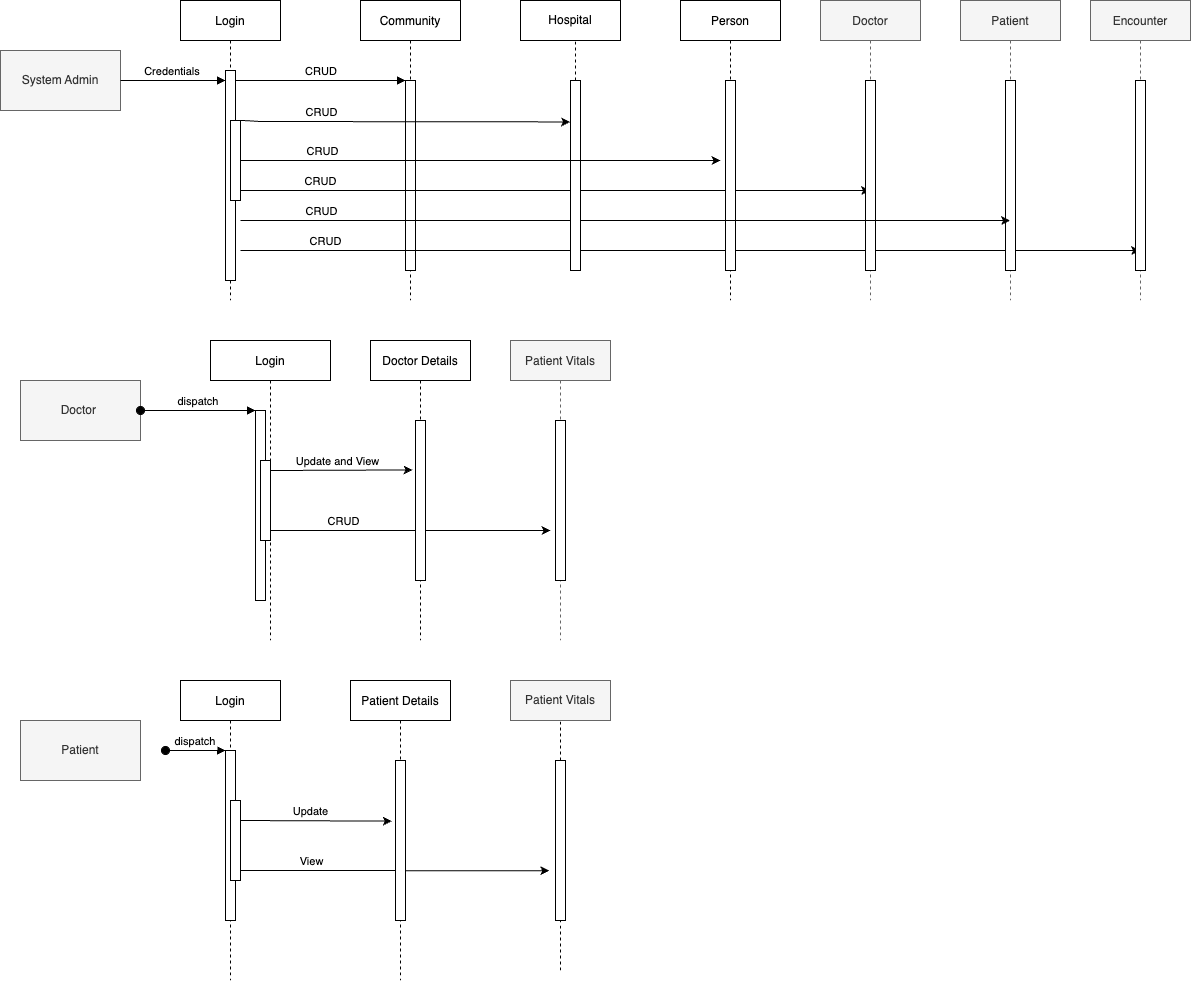

The diagram above was exported from draw.io. Its source (the exported page's mxGraphModel, read from the mxfile embedded in the PNG):
<mxGraphModel dx="2802" dy="1124" grid="1" gridSize="10" guides="1" tooltips="1" connect="1" arrows="1" fold="1" page="1" pageScale="1" pageWidth="850" pageHeight="1100" math="0" shadow="0">
  <root>
    <mxCell id="0" />
    <mxCell id="1" parent="0" />
    <mxCell id="3nuBFxr9cyL0pnOWT2aG-1" value="Login" style="shape=umlLifeline;perimeter=lifelinePerimeter;container=1;collapsible=0;recursiveResize=0;rounded=0;shadow=0;strokeWidth=1;" parent="1" vertex="1">
      <mxGeometry x="120" y="80" width="100" height="300" as="geometry" />
    </mxCell>
    <mxCell id="3nuBFxr9cyL0pnOWT2aG-2" value="" style="points=[];perimeter=orthogonalPerimeter;rounded=0;shadow=0;strokeWidth=1;" parent="3nuBFxr9cyL0pnOWT2aG-1" vertex="1">
      <mxGeometry x="45" y="70" width="10" height="210" as="geometry" />
    </mxCell>
    <mxCell id="3nuBFxr9cyL0pnOWT2aG-4" value="" style="points=[];perimeter=orthogonalPerimeter;rounded=0;shadow=0;strokeWidth=1;" parent="3nuBFxr9cyL0pnOWT2aG-1" vertex="1">
      <mxGeometry x="50" y="120" width="10" height="80" as="geometry" />
    </mxCell>
    <mxCell id="3nuBFxr9cyL0pnOWT2aG-5" value="Community" style="shape=umlLifeline;perimeter=lifelinePerimeter;container=1;collapsible=0;recursiveResize=0;rounded=0;shadow=0;strokeWidth=1;" parent="1" vertex="1">
      <mxGeometry x="300" y="80" width="100" height="300" as="geometry" />
    </mxCell>
    <mxCell id="3nuBFxr9cyL0pnOWT2aG-6" value="" style="points=[];perimeter=orthogonalPerimeter;rounded=0;shadow=0;strokeWidth=1;" parent="3nuBFxr9cyL0pnOWT2aG-5" vertex="1">
      <mxGeometry x="45" y="80" width="10" height="190" as="geometry" />
    </mxCell>
    <mxCell id="RcfmbPEZWQAWHBo--lJ_-6" value="" style="endArrow=classic;html=1;rounded=0;" parent="3nuBFxr9cyL0pnOWT2aG-5" target="kq90vJGmHsqDNYe5dTJI-6" edge="1">
      <mxGeometry width="50" height="50" relative="1" as="geometry">
        <mxPoint x="-120" y="171" as="sourcePoint" />
        <mxPoint x="28.59999999999991" y="170" as="targetPoint" />
        <Array as="points">
          <mxPoint x="-120" y="190" />
          <mxPoint x="-100" y="190" />
        </Array>
      </mxGeometry>
    </mxCell>
    <mxCell id="RcfmbPEZWQAWHBo--lJ_-11" value="CRUD" style="edgeLabel;html=1;align=center;verticalAlign=middle;resizable=0;points=[];" parent="RcfmbPEZWQAWHBo--lJ_-6" connectable="0" vertex="1">
      <mxGeometry x="-0.5709" relative="1" as="geometry">
        <mxPoint x="-40" y="-40" as="offset" />
      </mxGeometry>
    </mxCell>
    <mxCell id="RcfmbPEZWQAWHBo--lJ_-66" value="CRUD" style="edgeLabel;html=1;align=center;verticalAlign=middle;resizable=0;points=[];" parent="RcfmbPEZWQAWHBo--lJ_-6" connectable="0" vertex="1">
      <mxGeometry x="-0.7626" relative="1" as="geometry">
        <mxPoint x="22" y="-10" as="offset" />
      </mxGeometry>
    </mxCell>
    <mxCell id="RcfmbPEZWQAWHBo--lJ_-14" value="" style="endArrow=classic;html=1;rounded=0;" parent="3nuBFxr9cyL0pnOWT2aG-5" target="s9hTo1QOB5tZnxMIramt-1" edge="1">
      <mxGeometry width="50" height="50" relative="1" as="geometry">
        <mxPoint x="-120" y="250" as="sourcePoint" />
        <mxPoint x="754" y="250" as="targetPoint" />
      </mxGeometry>
    </mxCell>
    <mxCell id="RcfmbPEZWQAWHBo--lJ_-47" value="CRUD" style="edgeLabel;html=1;align=center;verticalAlign=middle;resizable=0;points=[];" parent="RcfmbPEZWQAWHBo--lJ_-14" connectable="0" vertex="1">
      <mxGeometry x="-0.6793" y="7" relative="1" as="geometry">
        <mxPoint x="-60" y="-3" as="offset" />
      </mxGeometry>
    </mxCell>
    <mxCell id="3nuBFxr9cyL0pnOWT2aG-8" value="CRUD" style="verticalAlign=bottom;endArrow=block;entryX=0;entryY=0;shadow=0;strokeWidth=1;" parent="1" source="3nuBFxr9cyL0pnOWT2aG-2" target="3nuBFxr9cyL0pnOWT2aG-6" edge="1">
      <mxGeometry relative="1" as="geometry">
        <mxPoint x="275" y="160" as="sourcePoint" />
      </mxGeometry>
    </mxCell>
    <mxCell id="kq90vJGmHsqDNYe5dTJI-4" value="Person" style="shape=umlLifeline;perimeter=lifelinePerimeter;container=1;collapsible=0;recursiveResize=0;rounded=0;shadow=0;strokeWidth=1;" parent="1" vertex="1">
      <mxGeometry x="620" y="80" width="100" height="300" as="geometry" />
    </mxCell>
    <mxCell id="kq90vJGmHsqDNYe5dTJI-5" value="" style="points=[];perimeter=orthogonalPerimeter;rounded=0;shadow=0;strokeWidth=1;" parent="kq90vJGmHsqDNYe5dTJI-4" vertex="1">
      <mxGeometry x="45" y="80" width="10" height="190" as="geometry" />
    </mxCell>
    <mxCell id="kq90vJGmHsqDNYe5dTJI-6" value="Doctor" style="shape=umlLifeline;perimeter=lifelinePerimeter;container=1;collapsible=0;recursiveResize=0;rounded=0;shadow=0;strokeWidth=1;fillColor=#f5f5f5;strokeColor=#666666;fontColor=#333333;" parent="1" vertex="1">
      <mxGeometry x="760" y="80" width="100" height="300" as="geometry" />
    </mxCell>
    <mxCell id="kq90vJGmHsqDNYe5dTJI-7" value="" style="points=[];perimeter=orthogonalPerimeter;rounded=0;shadow=0;strokeWidth=1;" parent="kq90vJGmHsqDNYe5dTJI-6" vertex="1">
      <mxGeometry x="45" y="80" width="10" height="190" as="geometry" />
    </mxCell>
    <mxCell id="kq90vJGmHsqDNYe5dTJI-8" value="Patient" style="shape=umlLifeline;perimeter=lifelinePerimeter;container=1;collapsible=0;recursiveResize=0;rounded=0;shadow=0;strokeWidth=1;fillColor=#f5f5f5;strokeColor=#666666;fontColor=#333333;" parent="1" vertex="1">
      <mxGeometry x="900" y="80" width="100" height="300" as="geometry" />
    </mxCell>
    <mxCell id="kq90vJGmHsqDNYe5dTJI-9" value="" style="points=[];perimeter=orthogonalPerimeter;rounded=0;shadow=0;strokeWidth=1;" parent="kq90vJGmHsqDNYe5dTJI-8" vertex="1">
      <mxGeometry x="45" y="80" width="10" height="190" as="geometry" />
    </mxCell>
    <mxCell id="s9hTo1QOB5tZnxMIramt-1" value="Encounter" style="shape=umlLifeline;perimeter=lifelinePerimeter;container=1;collapsible=0;recursiveResize=0;rounded=0;shadow=0;strokeWidth=1;fillColor=#f5f5f5;strokeColor=#666666;fontColor=#333333;" parent="1" vertex="1">
      <mxGeometry x="1030" y="80" width="100" height="300" as="geometry" />
    </mxCell>
    <mxCell id="s9hTo1QOB5tZnxMIramt-2" value="" style="points=[];perimeter=orthogonalPerimeter;rounded=0;shadow=0;strokeWidth=1;" parent="s9hTo1QOB5tZnxMIramt-1" vertex="1">
      <mxGeometry x="45" y="80" width="10" height="190" as="geometry" />
    </mxCell>
    <mxCell id="s9hTo1QOB5tZnxMIramt-3" value="Login" style="shape=umlLifeline;perimeter=lifelinePerimeter;container=1;collapsible=0;recursiveResize=0;rounded=0;shadow=0;strokeWidth=1;" parent="1" vertex="1">
      <mxGeometry x="150" y="420" width="120" height="300" as="geometry" />
    </mxCell>
    <mxCell id="s9hTo1QOB5tZnxMIramt-4" value="" style="points=[];perimeter=orthogonalPerimeter;rounded=0;shadow=0;strokeWidth=1;" parent="s9hTo1QOB5tZnxMIramt-3" vertex="1">
      <mxGeometry x="45" y="70" width="10" height="190" as="geometry" />
    </mxCell>
    <mxCell id="s9hTo1QOB5tZnxMIramt-6" value="" style="points=[];perimeter=orthogonalPerimeter;rounded=0;shadow=0;strokeWidth=1;" parent="s9hTo1QOB5tZnxMIramt-3" vertex="1">
      <mxGeometry x="50" y="120" width="10" height="80" as="geometry" />
    </mxCell>
    <mxCell id="RcfmbPEZWQAWHBo--lJ_-16" value="" style="endArrow=classic;html=1;rounded=0;entryX=-0.3;entryY=0.309;entryDx=0;entryDy=0;entryPerimeter=0;" parent="s9hTo1QOB5tZnxMIramt-3" target="s9hTo1QOB5tZnxMIramt-8" edge="1">
      <mxGeometry width="50" height="50" relative="1" as="geometry">
        <mxPoint x="60" y="130" as="sourcePoint" />
        <mxPoint x="110" y="80" as="targetPoint" />
      </mxGeometry>
    </mxCell>
    <mxCell id="RcfmbPEZWQAWHBo--lJ_-17" value="Update and View" style="edgeLabel;html=1;align=center;verticalAlign=middle;resizable=0;points=[];" parent="RcfmbPEZWQAWHBo--lJ_-16" connectable="0" vertex="1">
      <mxGeometry x="-0.2131" y="2" relative="1" as="geometry">
        <mxPoint x="10" y="-8" as="offset" />
      </mxGeometry>
    </mxCell>
    <mxCell id="RcfmbPEZWQAWHBo--lJ_-37" value="" style="endArrow=classic;html=1;rounded=0;" parent="s9hTo1QOB5tZnxMIramt-3" edge="1">
      <mxGeometry width="50" height="50" relative="1" as="geometry">
        <mxPoint x="60" y="190" as="sourcePoint" />
        <mxPoint x="340" y="190" as="targetPoint" />
      </mxGeometry>
    </mxCell>
    <mxCell id="RcfmbPEZWQAWHBo--lJ_-38" value="CRUD" style="edgeLabel;html=1;align=center;verticalAlign=middle;resizable=0;points=[];" parent="RcfmbPEZWQAWHBo--lJ_-37" connectable="0" vertex="1">
      <mxGeometry x="-0.4819" y="-1" relative="1" as="geometry">
        <mxPoint y="-11" as="offset" />
      </mxGeometry>
    </mxCell>
    <mxCell id="s9hTo1QOB5tZnxMIramt-7" value="Doctor Details" style="shape=umlLifeline;perimeter=lifelinePerimeter;container=1;collapsible=0;recursiveResize=0;rounded=0;shadow=0;strokeWidth=1;glass=0;" parent="1" vertex="1">
      <mxGeometry x="310" y="420" width="100" height="300" as="geometry" />
    </mxCell>
    <mxCell id="s9hTo1QOB5tZnxMIramt-8" value="" style="points=[];perimeter=orthogonalPerimeter;rounded=0;shadow=0;strokeWidth=1;" parent="s9hTo1QOB5tZnxMIramt-7" vertex="1">
      <mxGeometry x="45" y="80" width="10" height="160" as="geometry" />
    </mxCell>
    <mxCell id="s9hTo1QOB5tZnxMIramt-9" value="Patient Vitals" style="shape=umlLifeline;perimeter=lifelinePerimeter;container=1;collapsible=0;recursiveResize=0;rounded=0;shadow=0;strokeWidth=1;fillColor=#f5f5f5;strokeColor=#666666;fontColor=#333333;" parent="1" vertex="1">
      <mxGeometry x="450" y="420" width="100" height="300" as="geometry" />
    </mxCell>
    <mxCell id="s9hTo1QOB5tZnxMIramt-10" value="" style="points=[];perimeter=orthogonalPerimeter;rounded=0;shadow=0;strokeWidth=1;" parent="s9hTo1QOB5tZnxMIramt-9" vertex="1">
      <mxGeometry x="45" y="80" width="10" height="160" as="geometry" />
    </mxCell>
    <mxCell id="s9hTo1QOB5tZnxMIramt-11" value="Login" style="shape=umlLifeline;perimeter=lifelinePerimeter;container=1;collapsible=0;recursiveResize=0;rounded=0;shadow=0;strokeWidth=1;" parent="1" vertex="1">
      <mxGeometry x="120" y="760" width="100" height="300" as="geometry" />
    </mxCell>
    <mxCell id="s9hTo1QOB5tZnxMIramt-12" value="" style="points=[];perimeter=orthogonalPerimeter;rounded=0;shadow=0;strokeWidth=1;" parent="s9hTo1QOB5tZnxMIramt-11" vertex="1">
      <mxGeometry x="45" y="70" width="10" height="170" as="geometry" />
    </mxCell>
    <mxCell id="s9hTo1QOB5tZnxMIramt-13" value="dispatch" style="verticalAlign=bottom;startArrow=oval;endArrow=block;startSize=8;shadow=0;strokeWidth=1;" parent="s9hTo1QOB5tZnxMIramt-11" target="s9hTo1QOB5tZnxMIramt-12" edge="1">
      <mxGeometry relative="1" as="geometry">
        <mxPoint x="-15" y="70" as="sourcePoint" />
      </mxGeometry>
    </mxCell>
    <mxCell id="s9hTo1QOB5tZnxMIramt-14" value="" style="points=[];perimeter=orthogonalPerimeter;rounded=0;shadow=0;strokeWidth=1;" parent="s9hTo1QOB5tZnxMIramt-11" vertex="1">
      <mxGeometry x="50" y="120" width="10" height="80" as="geometry" />
    </mxCell>
    <mxCell id="RcfmbPEZWQAWHBo--lJ_-33" value="" style="endArrow=classic;html=1;rounded=0;entryX=-0.38;entryY=0.379;entryDx=0;entryDy=0;entryPerimeter=0;" parent="s9hTo1QOB5tZnxMIramt-11" target="s9hTo1QOB5tZnxMIramt-16" edge="1">
      <mxGeometry width="50" height="50" relative="1" as="geometry">
        <mxPoint x="60" y="140" as="sourcePoint" />
        <mxPoint x="110" y="90" as="targetPoint" />
      </mxGeometry>
    </mxCell>
    <mxCell id="RcfmbPEZWQAWHBo--lJ_-34" value="Update" style="edgeLabel;html=1;align=center;verticalAlign=middle;resizable=0;points=[];" parent="RcfmbPEZWQAWHBo--lJ_-33" connectable="0" vertex="1">
      <mxGeometry x="0.23" y="2" relative="1" as="geometry">
        <mxPoint x="-23" y="-8" as="offset" />
      </mxGeometry>
    </mxCell>
    <mxCell id="RcfmbPEZWQAWHBo--lJ_-35" value="" style="endArrow=classic;html=1;rounded=0;entryX=-0.62;entryY=0.689;entryDx=0;entryDy=0;entryPerimeter=0;" parent="s9hTo1QOB5tZnxMIramt-11" target="RcfmbPEZWQAWHBo--lJ_-27" edge="1">
      <mxGeometry width="50" height="50" relative="1" as="geometry">
        <mxPoint x="60" y="190" as="sourcePoint" />
        <mxPoint x="110" y="140" as="targetPoint" />
      </mxGeometry>
    </mxCell>
    <mxCell id="RcfmbPEZWQAWHBo--lJ_-36" value="View" style="edgeLabel;html=1;align=center;verticalAlign=middle;resizable=0;points=[];" parent="RcfmbPEZWQAWHBo--lJ_-35" connectable="0" vertex="1">
      <mxGeometry x="-0.456" y="3" relative="1" as="geometry">
        <mxPoint x="-14" y="-7" as="offset" />
      </mxGeometry>
    </mxCell>
    <mxCell id="s9hTo1QOB5tZnxMIramt-15" value="Patient Details" style="shape=umlLifeline;perimeter=lifelinePerimeter;container=1;collapsible=0;recursiveResize=0;rounded=0;shadow=0;strokeWidth=1;" parent="1" vertex="1">
      <mxGeometry x="290" y="760" width="100" height="300" as="geometry" />
    </mxCell>
    <mxCell id="s9hTo1QOB5tZnxMIramt-16" value="" style="points=[];perimeter=orthogonalPerimeter;rounded=0;shadow=0;strokeWidth=1;" parent="s9hTo1QOB5tZnxMIramt-15" vertex="1">
      <mxGeometry x="45" y="80" width="10" height="160" as="geometry" />
    </mxCell>
    <mxCell id="RcfmbPEZWQAWHBo--lJ_-1" value="Doctor&amp;nbsp;" style="rounded=0;whiteSpace=wrap;html=1;fillColor=#f5f5f5;strokeColor=#666666;fontColor=#333333;" parent="1" vertex="1">
      <mxGeometry x="-40" y="460" width="120" height="60" as="geometry" />
    </mxCell>
    <mxCell id="RcfmbPEZWQAWHBo--lJ_-4" value="Patient" style="rounded=0;whiteSpace=wrap;html=1;fillColor=#f5f5f5;strokeColor=#666666;fontColor=#333333;" parent="1" vertex="1">
      <mxGeometry x="-40" y="800" width="120" height="60" as="geometry" />
    </mxCell>
    <mxCell id="s9hTo1QOB5tZnxMIramt-5" value="dispatch" style="verticalAlign=bottom;startArrow=oval;endArrow=block;startSize=8;shadow=0;strokeWidth=1;exitX=1;exitY=0.5;exitDx=0;exitDy=0;" parent="1" source="RcfmbPEZWQAWHBo--lJ_-1" target="s9hTo1QOB5tZnxMIramt-4" edge="1">
      <mxGeometry relative="1" as="geometry">
        <mxPoint x="135" y="490" as="sourcePoint" />
      </mxGeometry>
    </mxCell>
    <mxCell id="RcfmbPEZWQAWHBo--lJ_-24" value="Patient Vitals" style="rounded=0;whiteSpace=wrap;html=1;fillColor=#f5f5f5;strokeColor=#666666;fontColor=#333333;" parent="1" vertex="1">
      <mxGeometry x="450" y="760" width="100" height="40" as="geometry" />
    </mxCell>
    <mxCell id="RcfmbPEZWQAWHBo--lJ_-26" value="" style="endArrow=none;dashed=1;html=1;rounded=0;" parent="1" target="RcfmbPEZWQAWHBo--lJ_-27" edge="1">
      <mxGeometry width="50" height="50" relative="1" as="geometry">
        <mxPoint x="500" y="840" as="sourcePoint" />
        <mxPoint x="500" y="800" as="targetPoint" />
      </mxGeometry>
    </mxCell>
    <mxCell id="RcfmbPEZWQAWHBo--lJ_-27" value="" style="rounded=0;whiteSpace=wrap;html=1;" parent="1" vertex="1">
      <mxGeometry x="495" y="840" width="10" height="160" as="geometry" />
    </mxCell>
    <mxCell id="RcfmbPEZWQAWHBo--lJ_-31" value="" style="endArrow=none;dashed=1;html=1;rounded=0;exitX=0.5;exitY=0;exitDx=0;exitDy=0;" parent="1" source="RcfmbPEZWQAWHBo--lJ_-27" edge="1">
      <mxGeometry width="50" height="50" relative="1" as="geometry">
        <mxPoint x="500" y="830" as="sourcePoint" />
        <mxPoint x="500" y="800" as="targetPoint" />
      </mxGeometry>
    </mxCell>
    <mxCell id="RcfmbPEZWQAWHBo--lJ_-32" value="" style="endArrow=none;dashed=1;html=1;rounded=0;" parent="1" edge="1">
      <mxGeometry width="50" height="50" relative="1" as="geometry">
        <mxPoint x="500" y="1050" as="sourcePoint" />
        <mxPoint x="500" y="1000" as="targetPoint" />
      </mxGeometry>
    </mxCell>
    <mxCell id="RcfmbPEZWQAWHBo--lJ_-9" value="" style="endArrow=classic;html=1;rounded=0;" parent="1" target="kq90vJGmHsqDNYe5dTJI-8" edge="1">
      <mxGeometry width="50" height="50" relative="1" as="geometry">
        <mxPoint x="180" y="300" as="sourcePoint" />
        <mxPoint x="790" y="290" as="targetPoint" />
      </mxGeometry>
    </mxCell>
    <mxCell id="RcfmbPEZWQAWHBo--lJ_-45" value="CRUD" style="edgeLabel;html=1;align=center;verticalAlign=middle;resizable=0;points=[];" parent="RcfmbPEZWQAWHBo--lJ_-9" connectable="0" vertex="1">
      <mxGeometry x="-0.6618" y="-1" relative="1" as="geometry">
        <mxPoint x="-50" y="-11" as="offset" />
      </mxGeometry>
    </mxCell>
    <mxCell id="RcfmbPEZWQAWHBo--lJ_-51" value="" style="endArrow=classic;html=1;rounded=0;entryX=-0.04;entryY=0.218;entryDx=0;entryDy=0;exitX=1;exitY=-0.002;exitDx=0;exitDy=0;exitPerimeter=0;entryPerimeter=0;" parent="1" source="3nuBFxr9cyL0pnOWT2aG-4" target="RcfmbPEZWQAWHBo--lJ_-59" edge="1">
      <mxGeometry width="50" height="50" relative="1" as="geometry">
        <mxPoint x="200" y="200" as="sourcePoint" />
        <mxPoint x="526.4000000000001" y="200.65999999999997" as="targetPoint" />
        <Array as="points">
          <mxPoint x="200" y="201" />
        </Array>
      </mxGeometry>
    </mxCell>
    <mxCell id="RcfmbPEZWQAWHBo--lJ_-52" value="CRUD" style="edgeLabel;html=1;align=center;verticalAlign=middle;resizable=0;points=[];" parent="RcfmbPEZWQAWHBo--lJ_-51" connectable="0" vertex="1">
      <mxGeometry x="-0.5629" y="4" relative="1" as="geometry">
        <mxPoint x="8" y="-6" as="offset" />
      </mxGeometry>
    </mxCell>
    <mxCell id="RcfmbPEZWQAWHBo--lJ_-3" value="System Admin" style="rounded=0;whiteSpace=wrap;html=1;fillColor=#f5f5f5;strokeColor=#666666;fontColor=#333333;" parent="1" vertex="1">
      <mxGeometry x="-60" y="130" width="120" height="60" as="geometry" />
    </mxCell>
    <mxCell id="3nuBFxr9cyL0pnOWT2aG-3" value="Credentials" style="verticalAlign=bottom;startArrow=none;endArrow=block;startSize=8;shadow=0;strokeWidth=1;" parent="1" source="RcfmbPEZWQAWHBo--lJ_-3" target="3nuBFxr9cyL0pnOWT2aG-2" edge="1">
      <mxGeometry relative="1" as="geometry">
        <mxPoint x="50" y="150" as="sourcePoint" />
      </mxGeometry>
    </mxCell>
    <mxCell id="RcfmbPEZWQAWHBo--lJ_-58" value="Hospital" style="rounded=0;whiteSpace=wrap;html=1;glass=0;" parent="1" vertex="1">
      <mxGeometry x="460" y="80" width="100" height="40" as="geometry" />
    </mxCell>
    <mxCell id="RcfmbPEZWQAWHBo--lJ_-59" value="" style="rounded=0;whiteSpace=wrap;html=1;glass=0;" parent="1" vertex="1">
      <mxGeometry x="510" y="160" width="10" height="190" as="geometry" />
    </mxCell>
    <mxCell id="RcfmbPEZWQAWHBo--lJ_-60" value="" style="endArrow=none;dashed=1;html=1;rounded=0;exitX=0.5;exitY=0;exitDx=0;exitDy=0;" parent="1" source="RcfmbPEZWQAWHBo--lJ_-59" edge="1">
      <mxGeometry width="50" height="50" relative="1" as="geometry">
        <mxPoint x="470" y="170" as="sourcePoint" />
        <mxPoint x="515" y="120" as="targetPoint" />
      </mxGeometry>
    </mxCell>
    <mxCell id="RcfmbPEZWQAWHBo--lJ_-62" value="" style="endArrow=classic;html=1;rounded=0;" parent="1" edge="1">
      <mxGeometry width="50" height="50" relative="1" as="geometry">
        <mxPoint x="180" y="240" as="sourcePoint" />
        <mxPoint x="660" y="240" as="targetPoint" />
      </mxGeometry>
    </mxCell>
  </root>
</mxGraphModel>